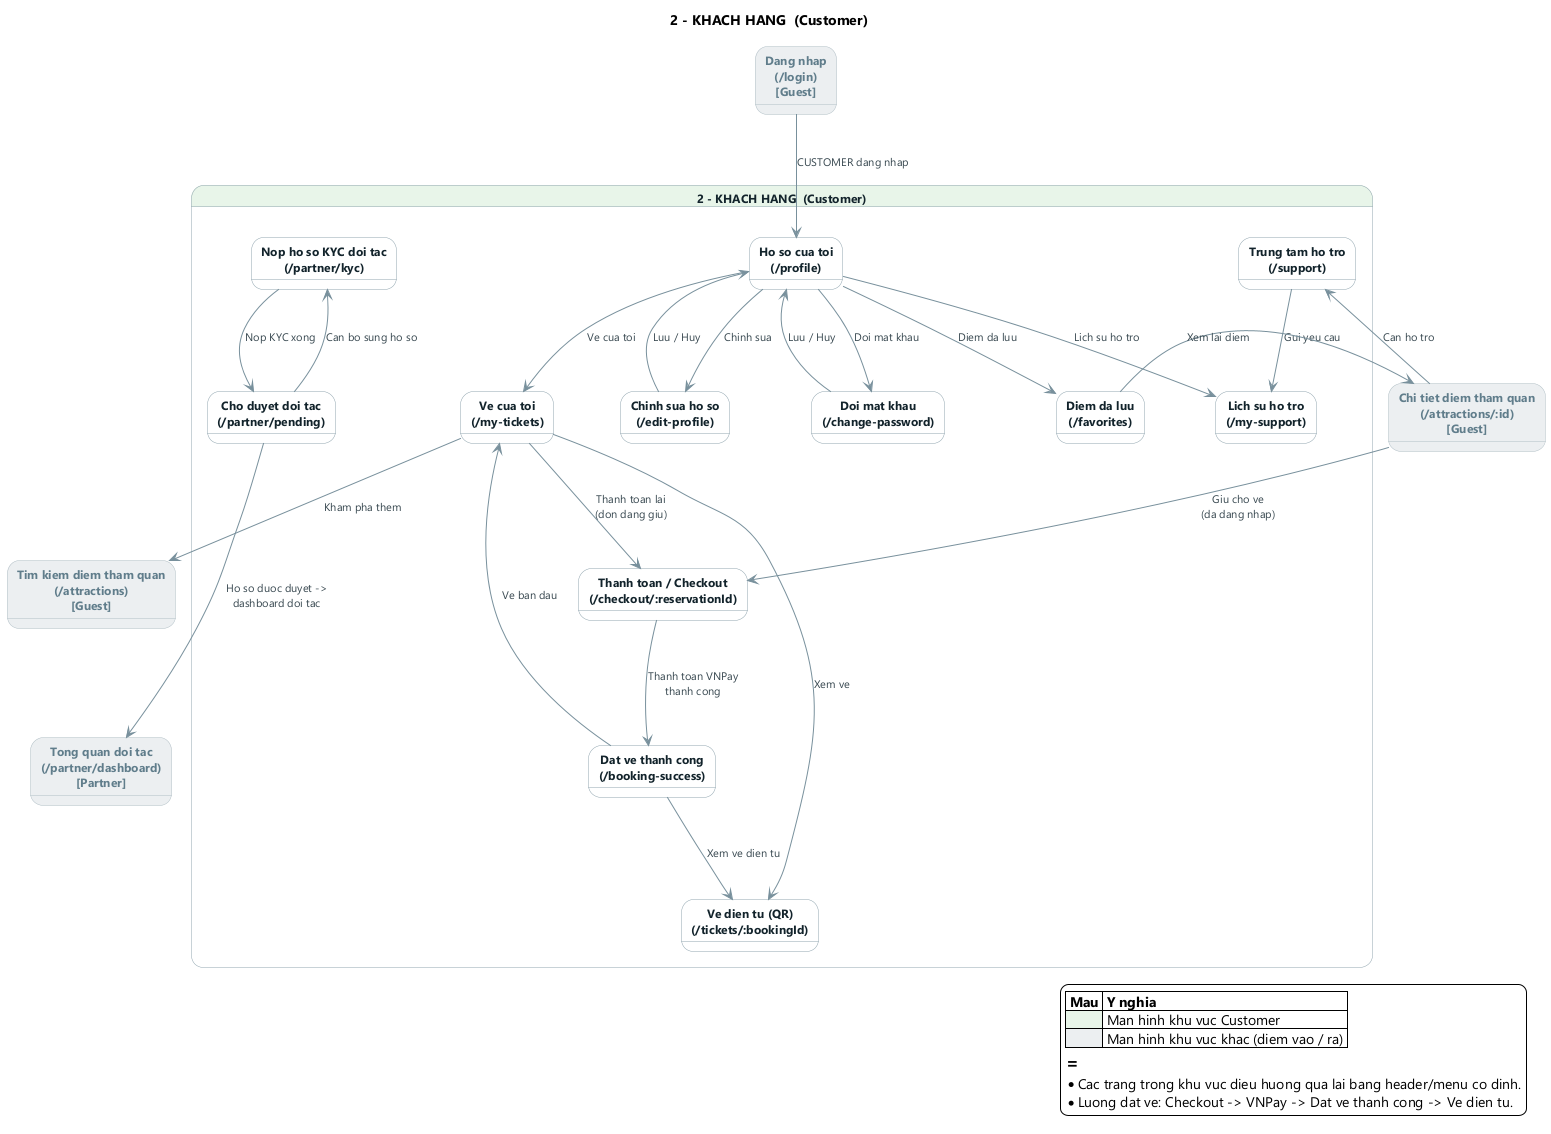

The diagram above was rendered by PlantUML. Its source (embedded in the PNG):
@startuml 02_customer
' ============================================================
'  KHU VUC 2 - KHACH HANG (Customer - da dang nhap)
'  Nguon: AppRoutes.jsx + dieu huong thuc te (navigate / <Link>)
'  Cac hop mau xam <<ext>> la man hinh o khu vuc khac (diem vao / ra).
' ============================================================
skinparam backgroundColor #FFFFFF
skinparam shadowing false
skinparam defaultFontName "Segoe UI"
skinparam nodesep 42
skinparam ranksep 78
skinparam ArrowColor #78909C
skinparam ArrowFontSize 11
skinparam ArrowFontColor #37474F
skinparam state {
  FontSize 12
  FontColor #12232B
  BorderColor #90A4AE
  BackgroundColor #FFFFFF
}
skinparam StateFontStyle bold
skinparam state<<ext>> {
  BackgroundColor #ECEFF1
  BorderColor #B0BEC5
  FontColor #607D8B
}

title 2 - KHACH HANG  (Customer)

state "2 - KHACH HANG  (Customer)" as Customer #E8F5E9 {
  state "Ho so cua toi\n(/profile)" as Profile
  state "Chinh sua ho so\n(/edit-profile)" as EditProfile
  state "Doi mat khau\n(/change-password)" as ChangePwd
  state "Diem da luu\n(/favorites)" as Favorites
  state "Thanh toan / Checkout\n(/checkout/:reservationId)" as Checkout
  state "Dat ve thanh cong\n(/booking-success)" as BookingOK
  state "Ve cua toi\n(/my-tickets)" as MyTickets
  state "Ve dien tu (QR)\n(/tickets/:bookingId)" as ETicket
  state "Trung tam ho tro\n(/support)" as Support
  state "Lich su ho tro\n(/my-support)" as MySupport
  state "Nop ho so KYC doi tac\n(/partner/kyc)" as Kyc
  state "Cho duyet doi tac\n(/partner/pending)" as Pending

  ' -- Nhom tai khoan (quanh Profile) --
  Profile --> EditProfile : Chinh sua
  EditProfile --> Profile : Luu / Huy
  Profile --> ChangePwd : Doi mat khau
  ChangePwd --> Profile : Luu / Huy
  Profile --> Favorites : Diem da luu
  Profile --> MySupport : Lich su ho tro
  Support --> MySupport : Gui yeu cau
  ' -- Nhom dat ve --
  Profile --> MyTickets : Ve cua toi
  Checkout --> BookingOK : Thanh toan VNPay\nthanh cong
  BookingOK --> ETicket : Xem ve dien tu
  BookingOK --> MyTickets : Ve ban dau
  MyTickets --> ETicket : Xem ve
  MyTickets --> Checkout : Thanh toan lai\n(don dang giu)
  ' -- Nhom onboarding doi tac --
  Kyc --> Pending : Nop KYC xong
  Pending --> Kyc : Can bo sung ho so
}

' -- Diem vao / ra sang khu vuc khac (ghost states) --
state "Dang nhap\n(/login)\n[Guest]" as X_Login <<ext>>
state "Chi tiet diem tham quan\n(/attractions/:id)\n[Guest]" as X_Detail <<ext>>
state "Tim kiem diem tham quan\n(/attractions)\n[Guest]" as X_Search <<ext>>
state "Tong quan doi tac\n(/partner/dashboard)\n[Partner]" as X_PDash <<ext>>

' Diem vao khu vuc Customer
X_Login  --> Profile   : CUSTOMER dang nhap
X_Detail --> Checkout  : Giu cho ve\n(da dang nhap)
X_Detail --> Support   : Can ho tro

' Diem ra khoi khu vuc Customer
Favorites --> X_Detail : Xem lai diem
MyTickets --> X_Search : Kham pha them
Pending   --> X_PDash  : Ho so duoc duyet ->\ndashboard doi tac

' -- Giu cac ghost o dung phia, tranh mui ten cheo dai --
X_Search -[hidden]-> X_PDash

legend right
  |= Mau |= Y nghia |
  |<#E8F5E9>   | Man hinh khu vuc Customer |
  |<#ECEFF1>   | Man hinh khu vuc khac (diem vao / ra) |
  ==
  * Cac trang trong khu vuc dieu huong qua lai bang header/menu co dinh.
  * Luong dat ve: Checkout -> VNPay -> Dat ve thanh cong -> Ve dien tu.
endlegend

@enduml